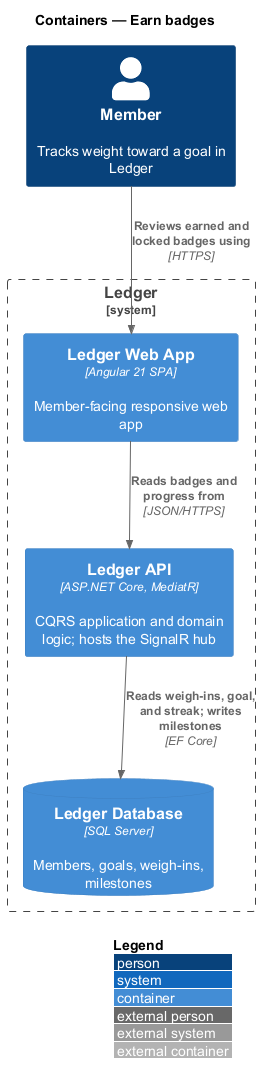

The diagram above was rendered by PlantUML. Its source (embedded in the PNG):
@startuml
!include <C4/C4_Container>
LAYOUT_WITH_LEGEND()
title Containers — Earn badges

Person(member, "Member", "Tracks weight toward a goal in Ledger")
System_Boundary(ledger, "Ledger") {
  Container(web, "Ledger Web App", "Angular 21 SPA", "Member-facing responsive web app")
  Container(api, "Ledger API", "ASP.NET Core, MediatR", "CQRS application and domain logic; hosts the SignalR hub")
  ContainerDb(db, "Ledger Database", "SQL Server", "Members, goals, weigh-ins, milestones")
}

Rel(member, web, "Reviews earned and locked badges using", "HTTPS")
Rel(web, api, "Reads badges and progress from", "JSON/HTTPS")
Rel(api, db, "Reads weigh-ins, goal, and streak; writes milestones", "EF Core")
@enduml